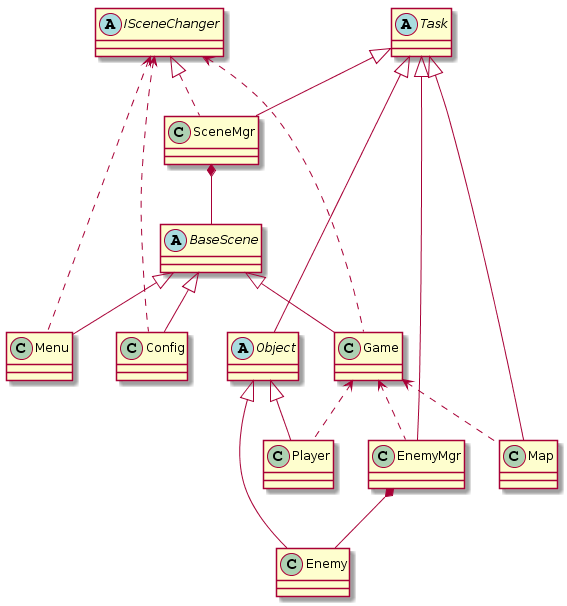

The diagram above was rendered by PlantUML. Its source (embedded in the PNG):
@startuml
abstract class Task

class SceneMgr

abstract class ISceneChanger
abstract class BaseScene
class Menu
class Game
class Config

abstract class Object
class Player
class Enemy

class Map

Task<|--SceneMgr
SceneMgr*--BaseScene

BaseScene<|--Menu
BaseScene<|--Game
BaseScene<|--Config

ISceneChanger<|..SceneMgr
ISceneChanger<..Menu
ISceneChanger<..Game
ISceneChanger<..Config

Task<|--Object
Object<|--Player
Object<|--Enemy
Game<..Player

Task<|--EnemyMgr
EnemyMgr*--Enemy
Game<..EnemyMgr

Task<|--Map
Game<..Map
@enduml